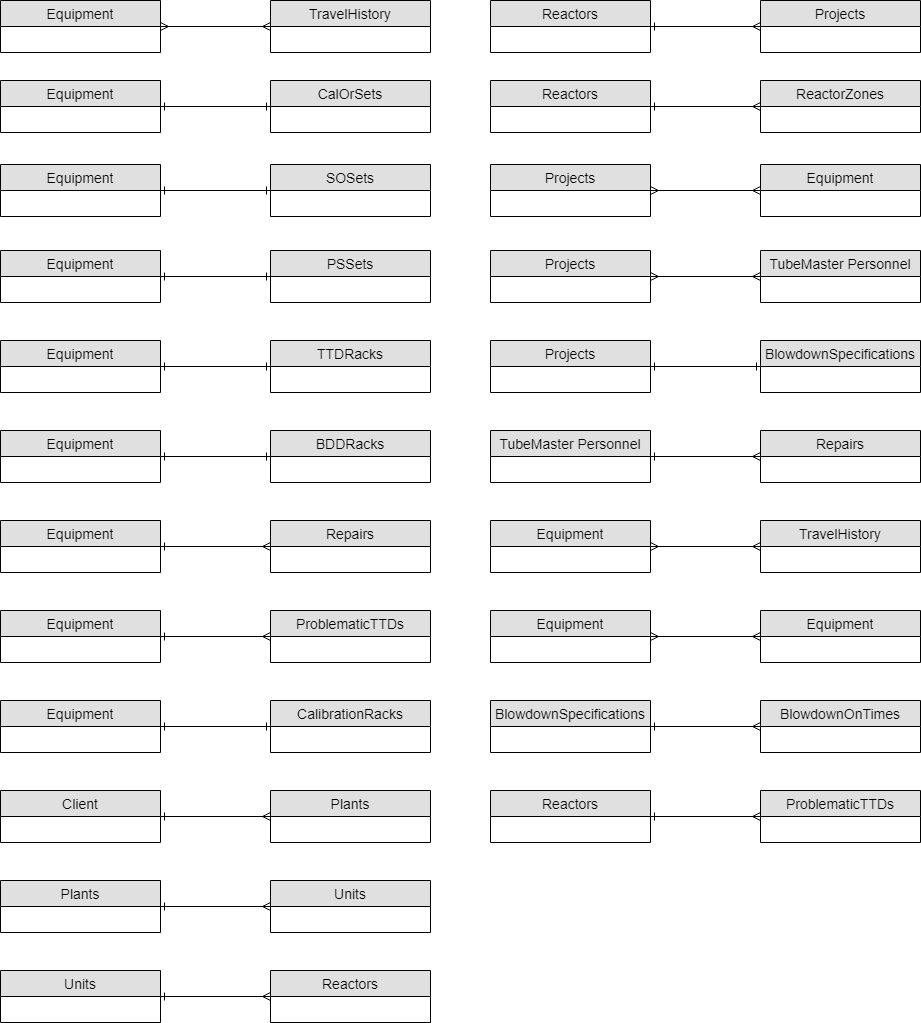

The diagram above was exported from draw.io. Its source (the exported page's mxGraphModel, read from the mxfile embedded in the PNG):
<mxGraphModel dx="1042" dy="500" grid="1" gridSize="10" guides="1" tooltips="1" connect="1" arrows="1" fold="1" page="1" pageScale="1" pageWidth="850" pageHeight="1100" math="0" shadow="0">
  <root>
    <mxCell id="0" />
    <mxCell id="1" parent="0" />
    <mxCell id="7b640f501cd06de8-9" style="edgeStyle=orthogonalEdgeStyle;rounded=1;html=1;exitX=1;exitY=0.5;entryX=0;entryY=0.5;startArrow=ERmany;startFill=0;endArrow=ERmany;endFill=0;jettySize=auto;orthogonalLoop=1;" edge="1" parent="1" source="7b640f501cd06de8-1" target="7b640f501cd06de8-5">
      <mxGeometry relative="1" as="geometry" />
    </mxCell>
    <mxCell id="7b640f501cd06de8-1" value="Equipment" style="swimlane;fontStyle=0;childLayout=stackLayout;horizontal=1;startSize=26;fillColor=#e0e0e0;horizontalStack=0;resizeParent=1;resizeParentMax=0;resizeLast=0;collapsible=1;marginBottom=0;swimlaneFillColor=#ffffff;align=center;fontSize=14;" vertex="1" parent="1">
      <mxGeometry x="20" y="20" width="160" height="52" as="geometry" />
    </mxCell>
    <mxCell id="7b640f501cd06de8-5" value="TravelHistory" style="swimlane;fontStyle=0;childLayout=stackLayout;horizontal=1;startSize=26;fillColor=#e0e0e0;horizontalStack=0;resizeParent=1;resizeParentMax=0;resizeLast=0;collapsible=1;marginBottom=0;swimlaneFillColor=#ffffff;align=center;fontSize=14;" vertex="1" parent="1">
      <mxGeometry x="290" y="20" width="160" height="52" as="geometry" />
    </mxCell>
    <mxCell id="7b640f501cd06de8-10" style="edgeStyle=orthogonalEdgeStyle;rounded=1;html=1;exitX=1;exitY=0.5;entryX=0;entryY=0.5;startArrow=ERone;startFill=0;endArrow=ERone;endFill=0;jettySize=auto;orthogonalLoop=1;" edge="1" source="7b640f501cd06de8-11" target="7b640f501cd06de8-12" parent="1">
      <mxGeometry relative="1" as="geometry" />
    </mxCell>
    <mxCell id="7b640f501cd06de8-11" value="Equipment" style="swimlane;fontStyle=0;childLayout=stackLayout;horizontal=1;startSize=26;fillColor=#e0e0e0;horizontalStack=0;resizeParent=1;resizeParentMax=0;resizeLast=0;collapsible=1;marginBottom=0;swimlaneFillColor=#ffffff;align=center;fontSize=14;" vertex="1" parent="1">
      <mxGeometry x="20" y="100" width="160" height="52" as="geometry" />
    </mxCell>
    <mxCell id="7b640f501cd06de8-12" value="CalOrSets" style="swimlane;fontStyle=0;childLayout=stackLayout;horizontal=1;startSize=26;fillColor=#e0e0e0;horizontalStack=0;resizeParent=1;resizeParentMax=0;resizeLast=0;collapsible=1;marginBottom=0;swimlaneFillColor=#ffffff;align=center;fontSize=14;" vertex="1" parent="1">
      <mxGeometry x="290" y="100" width="160" height="52" as="geometry" />
    </mxCell>
    <mxCell id="7b640f501cd06de8-13" style="edgeStyle=orthogonalEdgeStyle;rounded=1;html=1;exitX=1;exitY=0.5;entryX=0;entryY=0.5;startArrow=ERone;startFill=0;endArrow=ERone;endFill=0;jettySize=auto;orthogonalLoop=1;" edge="1" source="7b640f501cd06de8-14" target="7b640f501cd06de8-15" parent="1">
      <mxGeometry relative="1" as="geometry" />
    </mxCell>
    <mxCell id="7b640f501cd06de8-14" value="Equipment" style="swimlane;fontStyle=0;childLayout=stackLayout;horizontal=1;startSize=26;fillColor=#e0e0e0;horizontalStack=0;resizeParent=1;resizeParentMax=0;resizeLast=0;collapsible=1;marginBottom=0;swimlaneFillColor=#ffffff;align=center;fontSize=14;" vertex="1" parent="1">
      <mxGeometry x="20" y="184" width="160" height="52" as="geometry" />
    </mxCell>
    <mxCell id="7b640f501cd06de8-15" value="SOSets" style="swimlane;fontStyle=0;childLayout=stackLayout;horizontal=1;startSize=26;fillColor=#e0e0e0;horizontalStack=0;resizeParent=1;resizeParentMax=0;resizeLast=0;collapsible=1;marginBottom=0;swimlaneFillColor=#ffffff;align=center;fontSize=14;" vertex="1" parent="1">
      <mxGeometry x="290" y="184" width="160" height="52" as="geometry" />
    </mxCell>
    <mxCell id="7b640f501cd06de8-16" style="edgeStyle=orthogonalEdgeStyle;rounded=1;html=1;exitX=1;exitY=0.5;entryX=0;entryY=0.5;startArrow=ERone;startFill=0;endArrow=ERone;endFill=0;jettySize=auto;orthogonalLoop=1;" edge="1" source="7b640f501cd06de8-17" target="7b640f501cd06de8-18" parent="1">
      <mxGeometry relative="1" as="geometry" />
    </mxCell>
    <mxCell id="7b640f501cd06de8-17" value="Equipment" style="swimlane;fontStyle=0;childLayout=stackLayout;horizontal=1;startSize=26;fillColor=#e0e0e0;horizontalStack=0;resizeParent=1;resizeParentMax=0;resizeLast=0;collapsible=1;marginBottom=0;swimlaneFillColor=#ffffff;align=center;fontSize=14;" vertex="1" parent="1">
      <mxGeometry x="20" y="270" width="160" height="52" as="geometry" />
    </mxCell>
    <mxCell id="7b640f501cd06de8-18" value="PSSets" style="swimlane;fontStyle=0;childLayout=stackLayout;horizontal=1;startSize=26;fillColor=#e0e0e0;horizontalStack=0;resizeParent=1;resizeParentMax=0;resizeLast=0;collapsible=1;marginBottom=0;swimlaneFillColor=#ffffff;align=center;fontSize=14;" vertex="1" parent="1">
      <mxGeometry x="290" y="270" width="160" height="52" as="geometry" />
    </mxCell>
    <mxCell id="7b640f501cd06de8-19" style="edgeStyle=orthogonalEdgeStyle;rounded=1;html=1;exitX=1;exitY=0.5;entryX=0;entryY=0.5;startArrow=ERone;startFill=0;endArrow=ERone;endFill=0;jettySize=auto;orthogonalLoop=1;" edge="1" source="7b640f501cd06de8-20" target="7b640f501cd06de8-21" parent="1">
      <mxGeometry relative="1" as="geometry" />
    </mxCell>
    <mxCell id="7b640f501cd06de8-20" value="Equipment" style="swimlane;fontStyle=0;childLayout=stackLayout;horizontal=1;startSize=26;fillColor=#e0e0e0;horizontalStack=0;resizeParent=1;resizeParentMax=0;resizeLast=0;collapsible=1;marginBottom=0;swimlaneFillColor=#ffffff;align=center;fontSize=14;" vertex="1" parent="1">
      <mxGeometry x="20" y="360" width="160" height="52" as="geometry" />
    </mxCell>
    <mxCell id="7b640f501cd06de8-21" value="TTDRacks" style="swimlane;fontStyle=0;childLayout=stackLayout;horizontal=1;startSize=26;fillColor=#e0e0e0;horizontalStack=0;resizeParent=1;resizeParentMax=0;resizeLast=0;collapsible=1;marginBottom=0;swimlaneFillColor=#ffffff;align=center;fontSize=14;" vertex="1" parent="1">
      <mxGeometry x="290" y="360" width="160" height="52" as="geometry" />
    </mxCell>
    <mxCell id="7b640f501cd06de8-22" style="edgeStyle=orthogonalEdgeStyle;rounded=1;html=1;exitX=1;exitY=0.5;entryX=0;entryY=0.5;startArrow=ERone;startFill=0;endArrow=ERone;endFill=0;jettySize=auto;orthogonalLoop=1;" edge="1" source="7b640f501cd06de8-23" target="7b640f501cd06de8-24" parent="1">
      <mxGeometry relative="1" as="geometry" />
    </mxCell>
    <mxCell id="7b640f501cd06de8-23" value="Equipment" style="swimlane;fontStyle=0;childLayout=stackLayout;horizontal=1;startSize=26;fillColor=#e0e0e0;horizontalStack=0;resizeParent=1;resizeParentMax=0;resizeLast=0;collapsible=1;marginBottom=0;swimlaneFillColor=#ffffff;align=center;fontSize=14;" vertex="1" parent="1">
      <mxGeometry x="20" y="450" width="160" height="52" as="geometry" />
    </mxCell>
    <mxCell id="7b640f501cd06de8-24" value="BDDRacks" style="swimlane;fontStyle=0;childLayout=stackLayout;horizontal=1;startSize=26;fillColor=#e0e0e0;horizontalStack=0;resizeParent=1;resizeParentMax=0;resizeLast=0;collapsible=1;marginBottom=0;swimlaneFillColor=#ffffff;align=center;fontSize=14;" vertex="1" parent="1">
      <mxGeometry x="290" y="450" width="160" height="52" as="geometry" />
    </mxCell>
    <mxCell id="7b640f501cd06de8-25" style="edgeStyle=orthogonalEdgeStyle;rounded=1;html=1;exitX=1;exitY=0.5;entryX=0;entryY=0.5;startArrow=ERone;startFill=0;endArrow=ERmany;endFill=0;jettySize=auto;orthogonalLoop=1;" edge="1" source="7b640f501cd06de8-26" target="7b640f501cd06de8-27" parent="1">
      <mxGeometry relative="1" as="geometry" />
    </mxCell>
    <mxCell id="7b640f501cd06de8-26" value="Equipment" style="swimlane;fontStyle=0;childLayout=stackLayout;horizontal=1;startSize=26;fillColor=#e0e0e0;horizontalStack=0;resizeParent=1;resizeParentMax=0;resizeLast=0;collapsible=1;marginBottom=0;swimlaneFillColor=#ffffff;align=center;fontSize=14;" vertex="1" parent="1">
      <mxGeometry x="20" y="540" width="160" height="52" as="geometry" />
    </mxCell>
    <mxCell id="7b640f501cd06de8-27" value="Repairs" style="swimlane;fontStyle=0;childLayout=stackLayout;horizontal=1;startSize=26;fillColor=#e0e0e0;horizontalStack=0;resizeParent=1;resizeParentMax=0;resizeLast=0;collapsible=1;marginBottom=0;swimlaneFillColor=#ffffff;align=center;fontSize=14;" vertex="1" parent="1">
      <mxGeometry x="290" y="540" width="160" height="52" as="geometry" />
    </mxCell>
    <mxCell id="7b640f501cd06de8-28" style="edgeStyle=orthogonalEdgeStyle;rounded=1;html=1;exitX=1;exitY=0.5;entryX=0;entryY=0.5;startArrow=ERone;startFill=0;endArrow=ERmany;endFill=0;jettySize=auto;orthogonalLoop=1;" edge="1" source="7b640f501cd06de8-29" target="7b640f501cd06de8-30" parent="1">
      <mxGeometry relative="1" as="geometry" />
    </mxCell>
    <mxCell id="7b640f501cd06de8-29" value="Equipment" style="swimlane;fontStyle=0;childLayout=stackLayout;horizontal=1;startSize=26;fillColor=#e0e0e0;horizontalStack=0;resizeParent=1;resizeParentMax=0;resizeLast=0;collapsible=1;marginBottom=0;swimlaneFillColor=#ffffff;align=center;fontSize=14;" vertex="1" parent="1">
      <mxGeometry x="20" y="630" width="160" height="52" as="geometry" />
    </mxCell>
    <mxCell id="7b640f501cd06de8-30" value="ProblematicTTDs" style="swimlane;fontStyle=0;childLayout=stackLayout;horizontal=1;startSize=26;fillColor=#e0e0e0;horizontalStack=0;resizeParent=1;resizeParentMax=0;resizeLast=0;collapsible=1;marginBottom=0;swimlaneFillColor=#ffffff;align=center;fontSize=14;" vertex="1" parent="1">
      <mxGeometry x="290" y="630" width="160" height="52" as="geometry" />
    </mxCell>
    <mxCell id="7b640f501cd06de8-2" style="edgeStyle=orthogonalEdgeStyle;rounded=1;html=1;exitX=1;exitY=0.5;entryX=0;entryY=0.5;startArrow=ERone;startFill=0;endArrow=ERone;endFill=0;jettySize=auto;orthogonalLoop=1;" edge="1" source="7b640f501cd06de8-3" target="7b640f501cd06de8-4" parent="1">
      <mxGeometry relative="1" as="geometry" />
    </mxCell>
    <mxCell id="7b640f501cd06de8-3" value="Equipment" style="swimlane;fontStyle=0;childLayout=stackLayout;horizontal=1;startSize=26;fillColor=#e0e0e0;horizontalStack=0;resizeParent=1;resizeParentMax=0;resizeLast=0;collapsible=1;marginBottom=0;swimlaneFillColor=#ffffff;align=center;fontSize=14;" vertex="1" parent="1">
      <mxGeometry x="20" y="720" width="160" height="52" as="geometry" />
    </mxCell>
    <mxCell id="7b640f501cd06de8-4" value="CalibrationRacks" style="swimlane;fontStyle=0;childLayout=stackLayout;horizontal=1;startSize=26;fillColor=#e0e0e0;horizontalStack=0;resizeParent=1;resizeParentMax=0;resizeLast=0;collapsible=1;marginBottom=0;swimlaneFillColor=#ffffff;align=center;fontSize=14;" vertex="1" parent="1">
      <mxGeometry x="290" y="720" width="160" height="52" as="geometry" />
    </mxCell>
    <mxCell id="7b640f501cd06de8-6" style="edgeStyle=orthogonalEdgeStyle;rounded=1;html=1;exitX=1;exitY=0.5;entryX=0;entryY=0.5;startArrow=ERone;startFill=0;endArrow=ERmany;endFill=0;jettySize=auto;orthogonalLoop=1;" edge="1" source="7b640f501cd06de8-7" target="7b640f501cd06de8-8" parent="1">
      <mxGeometry relative="1" as="geometry" />
    </mxCell>
    <mxCell id="7b640f501cd06de8-7" value="Client" style="swimlane;fontStyle=0;childLayout=stackLayout;horizontal=1;startSize=26;fillColor=#e0e0e0;horizontalStack=0;resizeParent=1;resizeParentMax=0;resizeLast=0;collapsible=1;marginBottom=0;swimlaneFillColor=#ffffff;align=center;fontSize=14;" vertex="1" parent="1">
      <mxGeometry x="20" y="810" width="160" height="52" as="geometry" />
    </mxCell>
    <mxCell id="7b640f501cd06de8-8" value="Plants" style="swimlane;fontStyle=0;childLayout=stackLayout;horizontal=1;startSize=26;fillColor=#e0e0e0;horizontalStack=0;resizeParent=1;resizeParentMax=0;resizeLast=0;collapsible=1;marginBottom=0;swimlaneFillColor=#ffffff;align=center;fontSize=14;" vertex="1" parent="1">
      <mxGeometry x="290" y="810" width="160" height="52" as="geometry" />
    </mxCell>
    <mxCell id="7b640f501cd06de8-31" style="edgeStyle=orthogonalEdgeStyle;rounded=1;html=1;exitX=1;exitY=0.5;entryX=0;entryY=0.5;startArrow=ERone;startFill=0;endArrow=ERmany;endFill=0;jettySize=auto;orthogonalLoop=1;" edge="1" source="7b640f501cd06de8-32" target="7b640f501cd06de8-33" parent="1">
      <mxGeometry relative="1" as="geometry" />
    </mxCell>
    <mxCell id="7b640f501cd06de8-32" value="Plants" style="swimlane;fontStyle=0;childLayout=stackLayout;horizontal=1;startSize=26;fillColor=#e0e0e0;horizontalStack=0;resizeParent=1;resizeParentMax=0;resizeLast=0;collapsible=1;marginBottom=0;swimlaneFillColor=#ffffff;align=center;fontSize=14;" vertex="1" parent="1">
      <mxGeometry x="20" y="900" width="160" height="52" as="geometry" />
    </mxCell>
    <mxCell id="7b640f501cd06de8-33" value="Units" style="swimlane;fontStyle=0;childLayout=stackLayout;horizontal=1;startSize=26;fillColor=#e0e0e0;horizontalStack=0;resizeParent=1;resizeParentMax=0;resizeLast=0;collapsible=1;marginBottom=0;swimlaneFillColor=#ffffff;align=center;fontSize=14;" vertex="1" parent="1">
      <mxGeometry x="290" y="900" width="160" height="52" as="geometry" />
    </mxCell>
    <mxCell id="7b640f501cd06de8-34" style="edgeStyle=orthogonalEdgeStyle;rounded=1;html=1;exitX=1;exitY=0.5;entryX=0;entryY=0.5;startArrow=ERone;startFill=0;endArrow=ERmany;endFill=0;jettySize=auto;orthogonalLoop=1;" edge="1" source="7b640f501cd06de8-35" target="7b640f501cd06de8-36" parent="1">
      <mxGeometry relative="1" as="geometry" />
    </mxCell>
    <mxCell id="7b640f501cd06de8-35" value="Units" style="swimlane;fontStyle=0;childLayout=stackLayout;horizontal=1;startSize=26;fillColor=#e0e0e0;horizontalStack=0;resizeParent=1;resizeParentMax=0;resizeLast=0;collapsible=1;marginBottom=0;swimlaneFillColor=#ffffff;align=center;fontSize=14;" vertex="1" parent="1">
      <mxGeometry x="20" y="990" width="160" height="52" as="geometry" />
    </mxCell>
    <mxCell id="7b640f501cd06de8-36" value="Reactors" style="swimlane;fontStyle=0;childLayout=stackLayout;horizontal=1;startSize=26;fillColor=#e0e0e0;horizontalStack=0;resizeParent=1;resizeParentMax=0;resizeLast=0;collapsible=1;marginBottom=0;swimlaneFillColor=#ffffff;align=center;fontSize=14;" vertex="1" parent="1">
      <mxGeometry x="290" y="990" width="160" height="52" as="geometry" />
    </mxCell>
    <mxCell id="7b640f501cd06de8-37" style="edgeStyle=orthogonalEdgeStyle;rounded=1;html=1;exitX=1;exitY=0.5;entryX=0;entryY=0.5;startArrow=ERone;startFill=0;endArrow=ERmany;endFill=0;jettySize=auto;orthogonalLoop=1;" edge="1" source="7b640f501cd06de8-38" target="7b640f501cd06de8-39" parent="1">
      <mxGeometry relative="1" as="geometry" />
    </mxCell>
    <mxCell id="7b640f501cd06de8-38" value="Reactors" style="swimlane;fontStyle=0;childLayout=stackLayout;horizontal=1;startSize=26;fillColor=#e0e0e0;horizontalStack=0;resizeParent=1;resizeParentMax=0;resizeLast=0;collapsible=1;marginBottom=0;swimlaneFillColor=#ffffff;align=center;fontSize=14;" vertex="1" parent="1">
      <mxGeometry x="510" y="20" width="160" height="52" as="geometry" />
    </mxCell>
    <mxCell id="7b640f501cd06de8-39" value="Projects" style="swimlane;fontStyle=0;childLayout=stackLayout;horizontal=1;startSize=26;fillColor=#e0e0e0;horizontalStack=0;resizeParent=1;resizeParentMax=0;resizeLast=0;collapsible=1;marginBottom=0;swimlaneFillColor=#ffffff;align=center;fontSize=14;" vertex="1" parent="1">
      <mxGeometry x="780" y="20" width="160" height="52" as="geometry" />
    </mxCell>
    <mxCell id="7b640f501cd06de8-40" style="edgeStyle=orthogonalEdgeStyle;rounded=1;html=1;exitX=1;exitY=0.5;entryX=0;entryY=0.5;startArrow=ERone;startFill=0;endArrow=ERmany;endFill=0;jettySize=auto;orthogonalLoop=1;" edge="1" source="7b640f501cd06de8-41" target="7b640f501cd06de8-42" parent="1">
      <mxGeometry relative="1" as="geometry" />
    </mxCell>
    <mxCell id="7b640f501cd06de8-41" value="Reactors" style="swimlane;fontStyle=0;childLayout=stackLayout;horizontal=1;startSize=26;fillColor=#e0e0e0;horizontalStack=0;resizeParent=1;resizeParentMax=0;resizeLast=0;collapsible=1;marginBottom=0;swimlaneFillColor=#ffffff;align=center;fontSize=14;" vertex="1" parent="1">
      <mxGeometry x="510" y="100" width="160" height="52" as="geometry" />
    </mxCell>
    <mxCell id="7b640f501cd06de8-42" value="ReactorZones" style="swimlane;fontStyle=0;childLayout=stackLayout;horizontal=1;startSize=26;fillColor=#e0e0e0;horizontalStack=0;resizeParent=1;resizeParentMax=0;resizeLast=0;collapsible=1;marginBottom=0;swimlaneFillColor=#ffffff;align=center;fontSize=14;" vertex="1" parent="1">
      <mxGeometry x="780" y="100" width="160" height="52" as="geometry" />
    </mxCell>
    <mxCell id="7b640f501cd06de8-43" style="edgeStyle=orthogonalEdgeStyle;rounded=1;html=1;exitX=1;exitY=0.5;entryX=0;entryY=0.5;startArrow=ERmany;startFill=0;endArrow=ERmany;endFill=0;jettySize=auto;orthogonalLoop=1;" edge="1" source="7b640f501cd06de8-44" target="7b640f501cd06de8-45" parent="1">
      <mxGeometry relative="1" as="geometry" />
    </mxCell>
    <mxCell id="7b640f501cd06de8-44" value="Projects" style="swimlane;fontStyle=0;childLayout=stackLayout;horizontal=1;startSize=26;fillColor=#e0e0e0;horizontalStack=0;resizeParent=1;resizeParentMax=0;resizeLast=0;collapsible=1;marginBottom=0;swimlaneFillColor=#ffffff;align=center;fontSize=14;" vertex="1" parent="1">
      <mxGeometry x="510" y="184" width="160" height="52" as="geometry" />
    </mxCell>
    <mxCell id="7b640f501cd06de8-45" value="Equipment" style="swimlane;fontStyle=0;childLayout=stackLayout;horizontal=1;startSize=26;fillColor=#e0e0e0;horizontalStack=0;resizeParent=1;resizeParentMax=0;resizeLast=0;collapsible=1;marginBottom=0;swimlaneFillColor=#ffffff;align=center;fontSize=14;" vertex="1" parent="1">
      <mxGeometry x="780" y="184" width="160" height="52" as="geometry" />
    </mxCell>
    <mxCell id="7b640f501cd06de8-46" style="edgeStyle=orthogonalEdgeStyle;rounded=1;html=1;exitX=1;exitY=0.5;entryX=0;entryY=0.5;startArrow=ERmany;startFill=0;endArrow=ERmany;endFill=0;jettySize=auto;orthogonalLoop=1;" edge="1" source="7b640f501cd06de8-47" target="7b640f501cd06de8-48" parent="1">
      <mxGeometry relative="1" as="geometry" />
    </mxCell>
    <mxCell id="7b640f501cd06de8-47" value="Projects" style="swimlane;fontStyle=0;childLayout=stackLayout;horizontal=1;startSize=26;fillColor=#e0e0e0;horizontalStack=0;resizeParent=1;resizeParentMax=0;resizeLast=0;collapsible=1;marginBottom=0;swimlaneFillColor=#ffffff;align=center;fontSize=14;" vertex="1" parent="1">
      <mxGeometry x="510" y="270" width="160" height="52" as="geometry" />
    </mxCell>
    <mxCell id="7b640f501cd06de8-48" value="TubeMaster Personnel" style="swimlane;fontStyle=0;childLayout=stackLayout;horizontal=1;startSize=26;fillColor=#e0e0e0;horizontalStack=0;resizeParent=1;resizeParentMax=0;resizeLast=0;collapsible=1;marginBottom=0;swimlaneFillColor=#ffffff;align=center;fontSize=14;" vertex="1" parent="1">
      <mxGeometry x="780" y="270" width="160" height="52" as="geometry" />
    </mxCell>
    <mxCell id="7b640f501cd06de8-49" style="edgeStyle=orthogonalEdgeStyle;rounded=1;html=1;exitX=1;exitY=0.5;entryX=0;entryY=0.5;startArrow=ERone;startFill=0;endArrow=ERone;endFill=0;jettySize=auto;orthogonalLoop=1;" edge="1" source="7b640f501cd06de8-50" target="7b640f501cd06de8-51" parent="1">
      <mxGeometry relative="1" as="geometry" />
    </mxCell>
    <mxCell id="7b640f501cd06de8-50" value="Projects" style="swimlane;fontStyle=0;childLayout=stackLayout;horizontal=1;startSize=26;fillColor=#e0e0e0;horizontalStack=0;resizeParent=1;resizeParentMax=0;resizeLast=0;collapsible=1;marginBottom=0;swimlaneFillColor=#ffffff;align=center;fontSize=14;" vertex="1" parent="1">
      <mxGeometry x="510" y="360" width="160" height="52" as="geometry" />
    </mxCell>
    <mxCell id="7b640f501cd06de8-51" value="BlowdownSpecifications" style="swimlane;fontStyle=0;childLayout=stackLayout;horizontal=1;startSize=26;fillColor=#e0e0e0;horizontalStack=0;resizeParent=1;resizeParentMax=0;resizeLast=0;collapsible=1;marginBottom=0;swimlaneFillColor=#ffffff;align=center;fontSize=14;" vertex="1" parent="1">
      <mxGeometry x="780" y="360" width="160" height="52" as="geometry" />
    </mxCell>
    <mxCell id="7b640f501cd06de8-52" style="edgeStyle=orthogonalEdgeStyle;rounded=1;html=1;exitX=1;exitY=0.5;entryX=0;entryY=0.5;startArrow=ERone;startFill=0;endArrow=ERmany;endFill=0;jettySize=auto;orthogonalLoop=1;" edge="1" source="7b640f501cd06de8-53" target="7b640f501cd06de8-54" parent="1">
      <mxGeometry relative="1" as="geometry" />
    </mxCell>
    <mxCell id="7b640f501cd06de8-53" value="TubeMaster Personnel" style="swimlane;fontStyle=0;childLayout=stackLayout;horizontal=1;startSize=26;fillColor=#e0e0e0;horizontalStack=0;resizeParent=1;resizeParentMax=0;resizeLast=0;collapsible=1;marginBottom=0;swimlaneFillColor=#ffffff;align=center;fontSize=14;" vertex="1" parent="1">
      <mxGeometry x="510" y="450" width="160" height="52" as="geometry" />
    </mxCell>
    <mxCell id="7b640f501cd06de8-54" value="Repairs" style="swimlane;fontStyle=0;childLayout=stackLayout;horizontal=1;startSize=26;fillColor=#e0e0e0;horizontalStack=0;resizeParent=1;resizeParentMax=0;resizeLast=0;collapsible=1;marginBottom=0;swimlaneFillColor=#ffffff;align=center;fontSize=14;" vertex="1" parent="1">
      <mxGeometry x="780" y="450" width="160" height="52" as="geometry" />
    </mxCell>
    <mxCell id="7b640f501cd06de8-55" style="edgeStyle=orthogonalEdgeStyle;rounded=1;html=1;exitX=1;exitY=0.5;entryX=0;entryY=0.5;startArrow=ERmany;startFill=0;endArrow=ERmany;endFill=0;jettySize=auto;orthogonalLoop=1;" edge="1" source="7b640f501cd06de8-56" target="7b640f501cd06de8-57" parent="1">
      <mxGeometry relative="1" as="geometry" />
    </mxCell>
    <mxCell id="7b640f501cd06de8-56" value="Equipment" style="swimlane;fontStyle=0;childLayout=stackLayout;horizontal=1;startSize=26;fillColor=#e0e0e0;horizontalStack=0;resizeParent=1;resizeParentMax=0;resizeLast=0;collapsible=1;marginBottom=0;swimlaneFillColor=#ffffff;align=center;fontSize=14;" vertex="1" parent="1">
      <mxGeometry x="510" y="540" width="160" height="52" as="geometry" />
    </mxCell>
    <mxCell id="7b640f501cd06de8-57" value="TravelHistory" style="swimlane;fontStyle=0;childLayout=stackLayout;horizontal=1;startSize=26;fillColor=#e0e0e0;horizontalStack=0;resizeParent=1;resizeParentMax=0;resizeLast=0;collapsible=1;marginBottom=0;swimlaneFillColor=#ffffff;align=center;fontSize=14;" vertex="1" parent="1">
      <mxGeometry x="780" y="540" width="160" height="52" as="geometry" />
    </mxCell>
    <mxCell id="7b640f501cd06de8-58" style="edgeStyle=orthogonalEdgeStyle;rounded=1;html=1;exitX=1;exitY=0.5;entryX=0;entryY=0.5;startArrow=ERmany;startFill=0;endArrow=ERmany;endFill=0;jettySize=auto;orthogonalLoop=1;" edge="1" source="7b640f501cd06de8-59" target="7b640f501cd06de8-60" parent="1">
      <mxGeometry relative="1" as="geometry" />
    </mxCell>
    <mxCell id="7b640f501cd06de8-59" value="Equipment" style="swimlane;fontStyle=0;childLayout=stackLayout;horizontal=1;startSize=26;fillColor=#e0e0e0;horizontalStack=0;resizeParent=1;resizeParentMax=0;resizeLast=0;collapsible=1;marginBottom=0;swimlaneFillColor=#ffffff;align=center;fontSize=14;" vertex="1" parent="1">
      <mxGeometry x="510" y="630" width="160" height="52" as="geometry" />
    </mxCell>
    <mxCell id="7b640f501cd06de8-60" value="Equipment" style="swimlane;fontStyle=0;childLayout=stackLayout;horizontal=1;startSize=26;fillColor=#e0e0e0;horizontalStack=0;resizeParent=1;resizeParentMax=0;resizeLast=0;collapsible=1;marginBottom=0;swimlaneFillColor=#ffffff;align=center;fontSize=14;" vertex="1" parent="1">
      <mxGeometry x="780" y="630" width="160" height="52" as="geometry" />
    </mxCell>
    <mxCell id="7b640f501cd06de8-61" style="edgeStyle=orthogonalEdgeStyle;rounded=1;html=1;exitX=1;exitY=0.5;entryX=0;entryY=0.5;startArrow=ERone;startFill=0;endArrow=ERmany;endFill=0;jettySize=auto;orthogonalLoop=1;" edge="1" source="7b640f501cd06de8-62" target="7b640f501cd06de8-63" parent="1">
      <mxGeometry relative="1" as="geometry" />
    </mxCell>
    <mxCell id="7b640f501cd06de8-62" value="BlowdownSpecifications" style="swimlane;fontStyle=0;childLayout=stackLayout;horizontal=1;startSize=26;fillColor=#e0e0e0;horizontalStack=0;resizeParent=1;resizeParentMax=0;resizeLast=0;collapsible=1;marginBottom=0;swimlaneFillColor=#ffffff;align=center;fontSize=14;" vertex="1" parent="1">
      <mxGeometry x="510" y="720" width="160" height="52" as="geometry" />
    </mxCell>
    <mxCell id="7b640f501cd06de8-63" value="BlowdownOnTimes" style="swimlane;fontStyle=0;childLayout=stackLayout;horizontal=1;startSize=26;fillColor=#e0e0e0;horizontalStack=0;resizeParent=1;resizeParentMax=0;resizeLast=0;collapsible=1;marginBottom=0;swimlaneFillColor=#ffffff;align=center;fontSize=14;" vertex="1" parent="1">
      <mxGeometry x="780" y="720" width="160" height="52" as="geometry" />
    </mxCell>
    <mxCell id="7b640f501cd06de8-64" style="edgeStyle=orthogonalEdgeStyle;rounded=1;html=1;exitX=1;exitY=0.5;entryX=0;entryY=0.5;startArrow=ERone;startFill=0;endArrow=ERmany;endFill=0;jettySize=auto;orthogonalLoop=1;" edge="1" source="7b640f501cd06de8-65" target="7b640f501cd06de8-66" parent="1">
      <mxGeometry relative="1" as="geometry" />
    </mxCell>
    <mxCell id="7b640f501cd06de8-65" value="Reactors" style="swimlane;fontStyle=0;childLayout=stackLayout;horizontal=1;startSize=26;fillColor=#e0e0e0;horizontalStack=0;resizeParent=1;resizeParentMax=0;resizeLast=0;collapsible=1;marginBottom=0;swimlaneFillColor=#ffffff;align=center;fontSize=14;" vertex="1" parent="1">
      <mxGeometry x="510" y="810" width="160" height="52" as="geometry" />
    </mxCell>
    <mxCell id="7b640f501cd06de8-66" value="ProblematicTTDs" style="swimlane;fontStyle=0;childLayout=stackLayout;horizontal=1;startSize=26;fillColor=#e0e0e0;horizontalStack=0;resizeParent=1;resizeParentMax=0;resizeLast=0;collapsible=1;marginBottom=0;swimlaneFillColor=#ffffff;align=center;fontSize=14;" vertex="1" parent="1">
      <mxGeometry x="780" y="810" width="160" height="52" as="geometry" />
    </mxCell>
  </root>
</mxGraphModel>